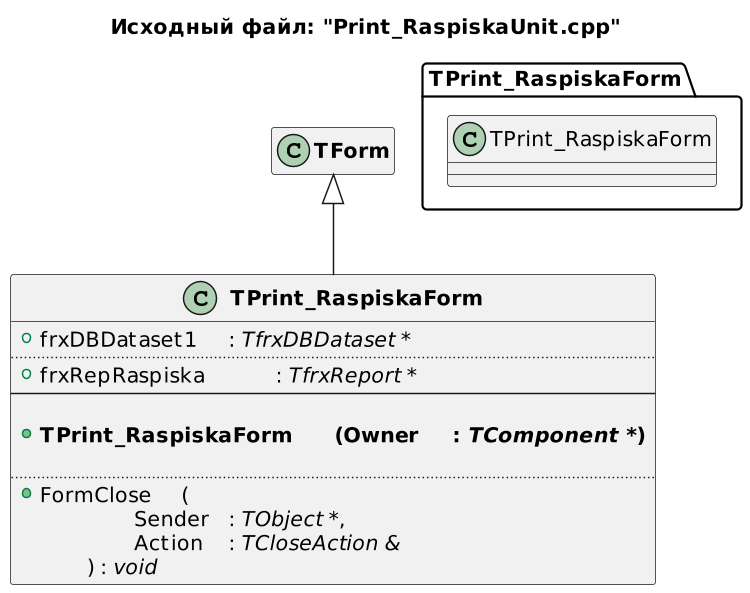

The diagram above was rendered by PlantUML. Its source (embedded in the PNG):
@startuml
title Исходный файл: "Print_RaspiskaUnit.cpp"

scale 750 width

"<b>TPrint_RaspiskaForm</b>" -up-|> "<b>TForm</b>"

hide "<b>TForm</b>" members

class "<b>TPrint_RaspiskaForm</b>"
{
    + frxDBDataset1 \t: <i>TfrxDBDataset *</i>
    ..
    + frxRepRaspiska \t\t: <i>TfrxReport *</i>
    --
    
    + <b>TPrint_RaspiskaForm \t(Owner \t: <i>TComponent *</i>)</b>

    ..
    + FormClose \t(
            \t\tSender \t: <i>TObject *</i>,
            \t\tAction \t: <i>TCloseAction &</i>
        \t) : <i>void</i>
}


package TPrint_RaspiskaForm <<Folder>>
{
    class TPrint_RaspiskaForm
    hide  members
}


' note right of "<b>TPrint_RaspiskaForm</b>"::Save_Priv
' сохранение привелегий (сирота, Чаэс, инвалид)
' end note
@enduml